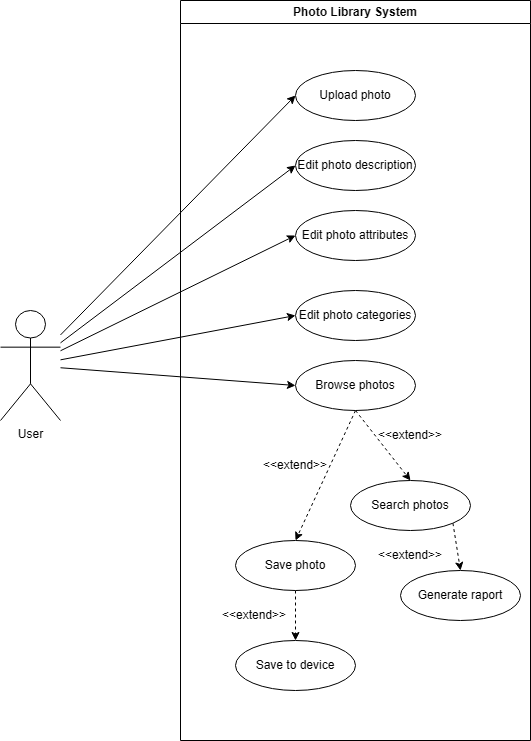

The diagram above was exported from draw.io. Its source (the exported page's mxGraphModel, read from the mxfile embedded in the PNG):
<mxGraphModel dx="1211" dy="900" grid="1" gridSize="10" guides="1" tooltips="1" connect="1" arrows="1" fold="1" page="1" pageScale="1" pageWidth="827" pageHeight="1169" math="0" shadow="0">
  <root>
    <mxCell id="0" />
    <mxCell id="1" parent="0" />
    <mxCell id="JlkYDQCqRS92BKCl67z_-1" value="Photo Library System" style="swimlane;whiteSpace=wrap;html=1;" vertex="1" parent="1">
      <mxGeometry x="370" y="120" width="350" height="740" as="geometry" />
    </mxCell>
    <mxCell id="JlkYDQCqRS92BKCl67z_-6" value="Upload photo" style="ellipse;whiteSpace=wrap;html=1;" vertex="1" parent="JlkYDQCqRS92BKCl67z_-1">
      <mxGeometry x="115" y="70" width="120" height="50" as="geometry" />
    </mxCell>
    <mxCell id="JlkYDQCqRS92BKCl67z_-7" value="Edit photo description" style="ellipse;whiteSpace=wrap;html=1;" vertex="1" parent="JlkYDQCqRS92BKCl67z_-1">
      <mxGeometry x="115" y="140" width="120" height="50" as="geometry" />
    </mxCell>
    <mxCell id="JlkYDQCqRS92BKCl67z_-8" value="Edit photo attributes" style="ellipse;whiteSpace=wrap;html=1;" vertex="1" parent="JlkYDQCqRS92BKCl67z_-1">
      <mxGeometry x="115" y="210" width="120" height="50" as="geometry" />
    </mxCell>
    <mxCell id="JlkYDQCqRS92BKCl67z_-10" value="Edit photo categories" style="ellipse;whiteSpace=wrap;html=1;" vertex="1" parent="JlkYDQCqRS92BKCl67z_-1">
      <mxGeometry x="115" y="290" width="120" height="50" as="geometry" />
    </mxCell>
    <mxCell id="JlkYDQCqRS92BKCl67z_-13" style="rounded=0;orthogonalLoop=1;jettySize=auto;html=1;exitX=0.5;exitY=1;exitDx=0;exitDy=0;entryX=0.5;entryY=0;entryDx=0;entryDy=0;dashed=1;" edge="1" parent="JlkYDQCqRS92BKCl67z_-1" source="JlkYDQCqRS92BKCl67z_-11" target="JlkYDQCqRS92BKCl67z_-12">
      <mxGeometry relative="1" as="geometry" />
    </mxCell>
    <mxCell id="JlkYDQCqRS92BKCl67z_-19" style="rounded=0;orthogonalLoop=1;jettySize=auto;html=1;exitX=0.5;exitY=1;exitDx=0;exitDy=0;entryX=0.5;entryY=0;entryDx=0;entryDy=0;dashed=1;" edge="1" parent="JlkYDQCqRS92BKCl67z_-1" source="JlkYDQCqRS92BKCl67z_-11" target="JlkYDQCqRS92BKCl67z_-16">
      <mxGeometry relative="1" as="geometry" />
    </mxCell>
    <mxCell id="JlkYDQCqRS92BKCl67z_-11" value="Browse photos" style="ellipse;whiteSpace=wrap;html=1;" vertex="1" parent="JlkYDQCqRS92BKCl67z_-1">
      <mxGeometry x="115" y="360" width="120" height="50" as="geometry" />
    </mxCell>
    <mxCell id="JlkYDQCqRS92BKCl67z_-29" style="rounded=0;orthogonalLoop=1;jettySize=auto;html=1;exitX=1;exitY=1;exitDx=0;exitDy=0;entryX=0.5;entryY=0;entryDx=0;entryDy=0;dashed=1;" edge="1" parent="JlkYDQCqRS92BKCl67z_-1" source="JlkYDQCqRS92BKCl67z_-12" target="JlkYDQCqRS92BKCl67z_-28">
      <mxGeometry relative="1" as="geometry" />
    </mxCell>
    <mxCell id="JlkYDQCqRS92BKCl67z_-12" value="Search photos" style="ellipse;whiteSpace=wrap;html=1;" vertex="1" parent="JlkYDQCqRS92BKCl67z_-1">
      <mxGeometry x="170" y="480" width="120" height="50" as="geometry" />
    </mxCell>
    <mxCell id="JlkYDQCqRS92BKCl67z_-14" value="&amp;lt;&amp;lt;extend&amp;gt;&amp;gt;" style="text;html=1;align=center;verticalAlign=middle;whiteSpace=wrap;rounded=0;" vertex="1" parent="JlkYDQCqRS92BKCl67z_-1">
      <mxGeometry x="200" y="420" width="60" height="30" as="geometry" />
    </mxCell>
    <mxCell id="JlkYDQCqRS92BKCl67z_-21" style="rounded=0;orthogonalLoop=1;jettySize=auto;html=1;exitX=0.5;exitY=1;exitDx=0;exitDy=0;entryX=0.5;entryY=0;entryDx=0;entryDy=0;dashed=1;" edge="1" parent="JlkYDQCqRS92BKCl67z_-1" source="JlkYDQCqRS92BKCl67z_-16" target="JlkYDQCqRS92BKCl67z_-20">
      <mxGeometry relative="1" as="geometry" />
    </mxCell>
    <mxCell id="JlkYDQCqRS92BKCl67z_-16" value="Save photo" style="ellipse;whiteSpace=wrap;html=1;" vertex="1" parent="JlkYDQCqRS92BKCl67z_-1">
      <mxGeometry x="55" y="540" width="120" height="50" as="geometry" />
    </mxCell>
    <mxCell id="JlkYDQCqRS92BKCl67z_-15" value="&amp;lt;&amp;lt;extend&amp;gt;&amp;gt;" style="text;html=1;align=center;verticalAlign=middle;whiteSpace=wrap;rounded=0;" vertex="1" parent="JlkYDQCqRS92BKCl67z_-1">
      <mxGeometry x="85" y="450" width="60" height="30" as="geometry" />
    </mxCell>
    <mxCell id="JlkYDQCqRS92BKCl67z_-20" value="Save to device" style="ellipse;whiteSpace=wrap;html=1;" vertex="1" parent="JlkYDQCqRS92BKCl67z_-1">
      <mxGeometry x="55" y="640" width="120" height="50" as="geometry" />
    </mxCell>
    <mxCell id="JlkYDQCqRS92BKCl67z_-22" value="&amp;lt;&amp;lt;extend&amp;gt;&amp;gt;" style="text;html=1;align=center;verticalAlign=middle;whiteSpace=wrap;rounded=0;" vertex="1" parent="JlkYDQCqRS92BKCl67z_-1">
      <mxGeometry x="44" y="600" width="60" height="30" as="geometry" />
    </mxCell>
    <mxCell id="JlkYDQCqRS92BKCl67z_-28" value="Generate raport" style="ellipse;whiteSpace=wrap;html=1;" vertex="1" parent="JlkYDQCqRS92BKCl67z_-1">
      <mxGeometry x="220" y="570" width="120" height="50" as="geometry" />
    </mxCell>
    <mxCell id="JlkYDQCqRS92BKCl67z_-30" value="&amp;lt;&amp;lt;extend&amp;gt;&amp;gt;" style="text;html=1;align=center;verticalAlign=middle;whiteSpace=wrap;rounded=0;" vertex="1" parent="JlkYDQCqRS92BKCl67z_-1">
      <mxGeometry x="200" y="540" width="60" height="30" as="geometry" />
    </mxCell>
    <mxCell id="JlkYDQCqRS92BKCl67z_-31" style="rounded=0;orthogonalLoop=1;jettySize=auto;html=1;entryX=0;entryY=0.5;entryDx=0;entryDy=0;" edge="1" parent="1" source="JlkYDQCqRS92BKCl67z_-2" target="JlkYDQCqRS92BKCl67z_-6">
      <mxGeometry relative="1" as="geometry" />
    </mxCell>
    <mxCell id="JlkYDQCqRS92BKCl67z_-32" style="edgeStyle=none;shape=connector;rounded=0;orthogonalLoop=1;jettySize=auto;html=1;entryX=0;entryY=0.5;entryDx=0;entryDy=0;strokeColor=default;align=center;verticalAlign=middle;fontFamily=Helvetica;fontSize=11;fontColor=default;labelBackgroundColor=default;endArrow=classic;" edge="1" parent="1" source="JlkYDQCqRS92BKCl67z_-2" target="JlkYDQCqRS92BKCl67z_-7">
      <mxGeometry relative="1" as="geometry" />
    </mxCell>
    <mxCell id="JlkYDQCqRS92BKCl67z_-33" style="edgeStyle=none;shape=connector;rounded=0;orthogonalLoop=1;jettySize=auto;html=1;entryX=0;entryY=0.5;entryDx=0;entryDy=0;strokeColor=default;align=center;verticalAlign=middle;fontFamily=Helvetica;fontSize=11;fontColor=default;labelBackgroundColor=default;endArrow=classic;" edge="1" parent="1" source="JlkYDQCqRS92BKCl67z_-2" target="JlkYDQCqRS92BKCl67z_-8">
      <mxGeometry relative="1" as="geometry" />
    </mxCell>
    <mxCell id="JlkYDQCqRS92BKCl67z_-34" style="edgeStyle=none;shape=connector;rounded=0;orthogonalLoop=1;jettySize=auto;html=1;entryX=0;entryY=0.5;entryDx=0;entryDy=0;strokeColor=default;align=center;verticalAlign=middle;fontFamily=Helvetica;fontSize=11;fontColor=default;labelBackgroundColor=default;endArrow=classic;" edge="1" parent="1" source="JlkYDQCqRS92BKCl67z_-2" target="JlkYDQCqRS92BKCl67z_-10">
      <mxGeometry relative="1" as="geometry" />
    </mxCell>
    <mxCell id="JlkYDQCqRS92BKCl67z_-35" style="edgeStyle=none;shape=connector;rounded=0;orthogonalLoop=1;jettySize=auto;html=1;entryX=0;entryY=0.5;entryDx=0;entryDy=0;strokeColor=default;align=center;verticalAlign=middle;fontFamily=Helvetica;fontSize=11;fontColor=default;labelBackgroundColor=default;endArrow=classic;" edge="1" parent="1" source="JlkYDQCqRS92BKCl67z_-2" target="JlkYDQCqRS92BKCl67z_-11">
      <mxGeometry relative="1" as="geometry" />
    </mxCell>
    <mxCell id="JlkYDQCqRS92BKCl67z_-2" value="User" style="shape=umlActor;verticalLabelPosition=bottom;verticalAlign=top;html=1;outlineConnect=0;" vertex="1" parent="1">
      <mxGeometry x="190" y="430" width="60" height="110" as="geometry" />
    </mxCell>
  </root>
</mxGraphModel>